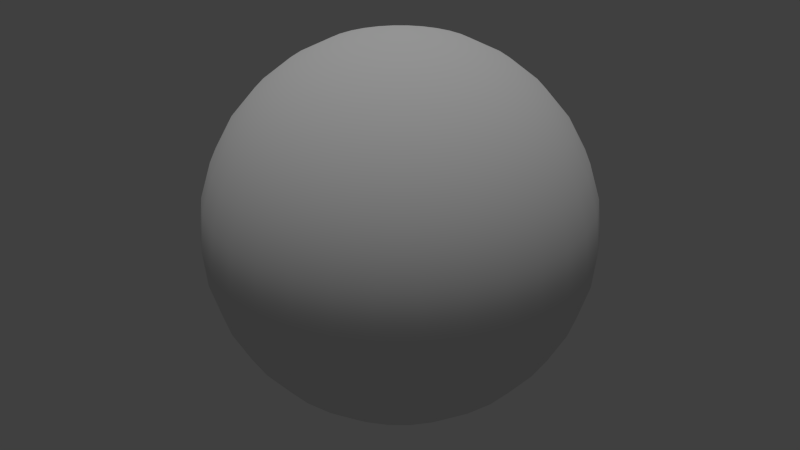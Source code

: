 # Source: UVSphere.blend  (saved by Blender 2.76.0; exported with 4.5.12 LTS)
import bpy
from mathutils import Matrix  # noqa: F401  (used for matrix-valued properties, if any)

bpy.ops.wm.read_factory_settings(use_empty=True)
scene = bpy.context.scene
scene.name = 'Scene'

# ---- collections
col_collection_1 = bpy.data.collections.new('Collection 1'); scene.collection.children.link(col_collection_1)

# ---- materials (node trees are filled in below, after node groups)
mat_material = bpy.data.materials.new('Material')
mat_material.alpha_threshold = 0.0
mat_material.use_transparent_shadow = False
mat_material.roughness = 0.5
mat_material.line_color = (0.0, 0.0, 0.0, 1.0)

# ---- material node trees

# ---- world
world_world = bpy.data.worlds.new('World'); scene.world = world_world
world_world.color = (0.05088, 0.05088, 0.05088)
world_world.use_sun_shadow = False
world_world.sun_shadow_jitter_overblur = 0.0
world_world.cycles.sampling_method = 'MANUAL'
world_world.cycles.sample_map_resolution = 256

# ---- lights
light_sun = bpy.data.lights.new('Sun', 'SUN')
light_sun.transmission_factor = 0.0
light_sun.angle = 0.1993
light_sun.energy = 1.0
light_sun.shadow_buffer_clip_start = 0.5
light_sun.shadow_soft_size = 0.1
light_sun.shadow_cascade_max_distance = 1000.0
light_sun.cycles.use_multiple_importance_sampling = False

# ---- meshes
me_sphere = bpy.data.meshes.new('Sphere')
me_sphere.from_pydata([(-0.1951, 0.0, 0.9808), (-0.3827, 0.0, 0.9239), (-0.5556, 0.0, 0.8315), (-0.7071, 0.0, 0.7071), (-0.8315, 0.0, 0.5556), (-0.9239, 0.0, 0.3827), (-0.9808, 0.0, 0.1951), (-1.0, 0.0, 7.55e-08), (-0.9808, 0.0, -0.1951), (-0.9239, 0.0, -0.3827), (-0.8315, 0.0, -0.5556), (-0.7071, 0.0, -0.7071), (-0.5556, 0.0, -0.8315), (-0.3827, 0.0, -0.9239), (-0.1951, 0.0, -0.9808), (3.258e-07, 0.0, -1.0), (-0.1913, 0.03806, 0.9808), (-0.3753, 0.07466, 0.9239), (-0.5449, 0.1084, 0.8315), (-0.6935, 0.1379, 0.7071), (-0.8155, 0.1622, 0.5556), (-0.9061, 0.1802, 0.3827), (-0.9619, 0.1913, 0.1951), (-0.9808, 0.1951, 7.55e-08), (-0.9619, 0.1913, -0.1951), (-0.9061, 0.1802, -0.3827), (-0.8155, 0.1622, -0.5556), (-0.6935, 0.1379, -0.7071), (-0.5449, 0.1084, -0.8315), (-0.3753, 0.07466, -0.9239), (-0.1913, 0.03806, -0.9808), (-0.1802, 0.07466, 0.9808), (-0.3536, 0.1464, 0.9239), (-0.5133, 0.2126, 0.8315), (-0.6533, 0.2706, 0.7071), (-0.7682, 0.3182, 0.5556), (-0.8536, 0.3536, 0.3827), (-0.9061, 0.3753, 0.1951), (-0.9239, 0.3827, 7.55e-08), (-0.9061, 0.3753, -0.1951), (-0.8536, 0.3536, -0.3827), (-0.7682, 0.3182, -0.5556), (-0.6533, 0.2706, -0.7071), (-0.5133, 0.2126, -0.8315), (-0.3536, 0.1464, -0.9239), (-0.1802, 0.07466, -0.9808), (-0.1622, 0.1084, 0.9808), (-0.3182, 0.2126, 0.9239), (-0.4619, 0.3087, 0.8315), (-0.5879, 0.3928, 0.7071), (-0.6913, 0.4619, 0.5556), (-0.7682, 0.5133, 0.3827), (-0.8155, 0.5449, 0.1951), (-0.8315, 0.5556, 7.55e-08), (-0.8155, 0.5449, -0.1951), (-0.7682, 0.5133, -0.3827), (-0.6913, 0.4619, -0.5556), (-0.5879, 0.3928, -0.7071), (-0.4619, 0.3087, -0.8315), (-0.3182, 0.2126, -0.9239), (-0.1622, 0.1084, -0.9808), (-0.1379, 0.1379, 0.9808), (-0.2706, 0.2706, 0.9239), (-0.3928, 0.3928, 0.8315), (-0.5, 0.5, 0.7071), (-0.5879, 0.5879, 0.5556), (-0.6533, 0.6533, 0.3827), (-0.6935, 0.6935, 0.1951), (-0.7071, 0.7071, 7.55e-08), (-0.6935, 0.6935, -0.1951), (-0.6533, 0.6533, -0.3827), (-0.5879, 0.5879, -0.5556), (-0.5, 0.5, -0.7071), (-0.3928, 0.3928, -0.8315), (-0.2706, 0.2706, -0.9239), (-0.1379, 0.1379, -0.9808), (-0.1084, 0.1622, 0.9808), (-0.2126, 0.3182, 0.9239), (-0.3087, 0.4619, 0.8315), (-0.3928, 0.5879, 0.7071), (-0.4619, 0.6913, 0.5556), (-0.5133, 0.7682, 0.3827), (-0.5449, 0.8155, 0.1951), (-0.5556, 0.8315, 7.55e-08), (-0.5449, 0.8155, -0.1951), (-0.5133, 0.7682, -0.3827), (-0.4619, 0.6913, -0.5556), (-0.3928, 0.5879, -0.7071), (-0.3087, 0.4619, -0.8315), (-0.2126, 0.3182, -0.9239), (-0.1084, 0.1622, -0.9808), (-0.07466, 0.1802, 0.9808), (-0.1464, 0.3536, 0.9239), (-0.2126, 0.5133, 0.8315), (-0.2706, 0.6533, 0.7071), (-0.3182, 0.7682, 0.5556), (-0.3536, 0.8536, 0.3827), (-0.3753, 0.9061, 0.1951), (-0.3827, 0.9239, 7.55e-08), (-0.3753, 0.9061, -0.1951), (-0.3536, 0.8536, -0.3827), (-0.3182, 0.7682, -0.5556), (-0.2706, 0.6533, -0.7071), (-0.2126, 0.5133, -0.8315), (-0.1464, 0.3536, -0.9239), (-0.07466, 0.1802, -0.9808), (-0.03806, 0.1913, 0.9808), (-0.07466, 0.3753, 0.9239), (-0.1084, 0.5449, 0.8315), (-0.1379, 0.6935, 0.7071), (-0.1622, 0.8155, 0.5556), (-0.1802, 0.9061, 0.3827), (-0.1913, 0.9619, 0.1951), (-0.1951, 0.9808, 7.55e-08), (-0.1913, 0.9619, -0.1951), (-0.1802, 0.9061, -0.3827), (-0.1622, 0.8155, -0.5556), (-0.1379, 0.6935, -0.7071), (-0.1084, 0.5449, -0.8315), (-0.07466, 0.3753, -0.9239), (-0.03806, 0.1913, -0.9808), (3.266e-07, 0.1951, 0.9808), (3.192e-07, 0.3827, 0.9239), (3.117e-07, 0.5556, 0.8315), (3.192e-07, 0.7071, 0.7071), (3.341e-07, 0.8315, 0.5556), (2.745e-07, 0.9239, 0.3827), (3.937e-07, 0.9808, 0.1951), (3.788e-07, 1.0, 7.55e-08), (3.937e-07, 0.9808, -0.1951), (2.298e-07, 0.9239, -0.3827), (3.341e-07, 0.8315, -0.5556), (3.192e-07, 0.7071, -0.7071), (3.415e-07, 0.5556, -0.8315), (3.043e-07, 0.3827, -0.9239), (3.08e-07, 0.1951, -0.9808), (0.03806, 0.1913, 0.9808), (0.07466, 0.3753, 0.9239), (0.1084, 0.5449, 0.8315), (0.138, 0.6935, 0.7071), (0.1622, 0.8155, 0.5556), (0.1802, 0.9061, 0.3827), (0.1913, 0.9619, 0.1951), (0.1951, 0.9808, 7.55e-08), (0.1913, 0.9619, -0.1951), (0.1802, 0.9061, -0.3827), (0.1622, 0.8155, -0.5556), (0.138, 0.6935, -0.7071), (0.1084, 0.5449, -0.8315), (0.07466, 0.3753, -0.9239), (0.03806, 0.1913, -0.9808), (0.07466, 0.1802, 0.9808), (0.1464, 0.3536, 0.9239), (0.2126, 0.5133, 0.8315), (0.2706, 0.6533, 0.7071), (0.3182, 0.7682, 0.5556), (0.3536, 0.8536, 0.3827), (0.3753, 0.9061, 0.1951), (0.3827, 0.9239, 7.55e-08), (0.3753, 0.9061, -0.1951), (0.3536, 0.8536, -0.3827), (0.3182, 0.7682, -0.5556), (0.2706, 0.6533, -0.7071), (0.2126, 0.5133, -0.8315), (0.1464, 0.3536, -0.9239), (0.07466, 0.1802, -0.9808), (0.1084, 0.1622, 0.9808), (0.2126, 0.3182, 0.9239), (0.3087, 0.4619, 0.8315), (0.3928, 0.5879, 0.7071), (0.4619, 0.6913, 0.5556), (0.5133, 0.7682, 0.3827), (0.5449, 0.8155, 0.1951), (0.5556, 0.8315, 7.55e-08), (0.5449, 0.8155, -0.1951), (0.5133, 0.7682, -0.3827), (0.4619, 0.6913, -0.5556), (0.3928, 0.5879, -0.7071), (0.3087, 0.4619, -0.8315), (0.2126, 0.3182, -0.9239), (0.1084, 0.1622, -0.9808), (0.138, 0.1379, 0.9808), (0.2706, 0.2706, 0.9239), (0.3928, 0.3928, 0.8315), (0.5, 0.5, 0.7071), (0.5879, 0.5879, 0.5556), (0.6533, 0.6533, 0.3827), (0.6935, 0.6935, 0.1951), (0.7071, 0.7071, 7.55e-08), (0.6935, 0.6935, -0.1951), (0.6533, 0.6533, -0.3827), (0.5879, 0.5879, -0.5556), (0.5, 0.5, -0.7071), (0.3928, 0.3928, -0.8315), (0.2706, 0.2706, -0.9239), (0.138, 0.1379, -0.9808), (0.1622, 0.1084, 0.9808), (0.3182, 0.2126, 0.9239), (0.4619, 0.3087, 0.8315), (0.5879, 0.3928, 0.7071), (0.6913, 0.4619, 0.5556), (0.7682, 0.5133, 0.3827), (0.8155, 0.5449, 0.1951), (0.8315, 0.5556, 7.55e-08), (0.8155, 0.5449, -0.1951), (0.7682, 0.5133, -0.3827), (0.6913, 0.4619, -0.5556), (0.5879, 0.3928, -0.7071), (0.4619, 0.3087, -0.8315), (0.3182, 0.2126, -0.9239), (0.1622, 0.1084, -0.9808), (0.1802, 0.07466, 0.9808), (0.3536, 0.1464, 0.9239), (0.5133, 0.2126, 0.8315), (0.6533, 0.2706, 0.7071), (0.7682, 0.3182, 0.5556), (0.8536, 0.3536, 0.3827), (0.9061, 0.3753, 0.1951), (0.9239, 0.3827, 7.55e-08), (0.9061, 0.3753, -0.1951), (0.8536, 0.3536, -0.3827), (0.7682, 0.3182, -0.5556), (0.6533, 0.2706, -0.7071), (0.5133, 0.2126, -0.8315), (0.3536, 0.1464, -0.9239), (0.1802, 0.07466, -0.9808), (0.1913, 0.03806, 0.9808), (0.3753, 0.07466, 0.9239), (0.5449, 0.1084, 0.8315), (0.6935, 0.1379, 0.7071), (0.8155, 0.1622, 0.5556), (0.9061, 0.1802, 0.3827), (0.9619, 0.1913, 0.1951), (0.9808, 0.1951, 7.55e-08), (0.9619, 0.1913, -0.1951), (0.9061, 0.1802, -0.3827), (0.8155, 0.1622, -0.5556), (0.6935, 0.1379, -0.7071), (0.5449, 0.1084, -0.8315), (0.3753, 0.07466, -0.9239), (0.1913, 0.03806, -0.9808), (0.1951, -7.212e-09, 0.9808), (0.3827, 4.122e-08, 0.9239), (0.5556, 2.632e-08, 0.8315), (0.7071, -2.584e-08, 0.7071), (0.8315, -8.544e-08, 0.5556), (0.9239, 6.357e-08, 0.3827), (0.9808, -8.544e-08, 0.1951), (1.0, -1.003e-07, 7.55e-08), (0.9808, -8.544e-08, -0.1951), (0.9239, 6.357e-08, -0.3827), (0.8315, -8.544e-08, -0.5556), (0.7071, -2.584e-08, -0.7071), (0.5556, -1.094e-08, -0.8315), (0.3827, 3.964e-09, -0.9239), (0.1951, 3.964e-09, -0.9808), (0.1913, -0.03806, 0.9808), (0.3753, -0.07466, 0.9239), (0.5449, -0.1084, 0.8315), (0.6935, -0.1379, 0.7071), (0.8155, -0.1622, 0.5556), (0.9061, -0.1802, 0.3827), (0.9619, -0.1913, 0.1951), (0.9808, -0.1951, 7.55e-08), (0.9619, -0.1913, -0.1951), (0.9061, -0.1802, -0.3827), (0.8155, -0.1622, -0.5556), (0.6935, -0.1379, -0.7071), (0.5449, -0.1084, -0.8315), (0.3753, -0.07466, -0.9239), (0.1913, -0.03806, -0.9808), (0.1802, -0.07466, 0.9808), (0.3536, -0.1464, 0.9239), (0.5133, -0.2126, 0.8315), (0.6533, -0.2706, 0.7071), (0.7682, -0.3182, 0.5556), (0.8536, -0.3536, 0.3827), (0.9061, -0.3753, 0.1951), (0.9239, -0.3827, 7.55e-08), (0.9061, -0.3753, -0.1951), (0.8536, -0.3536, -0.3827), (0.7682, -0.3182, -0.5556), (0.6533, -0.2706, -0.7071), (0.5133, -0.2126, -0.8315), (0.3536, -0.1464, -0.9239), (0.1802, -0.07466, -0.9808), (0.1622, -0.1084, 0.9808), (0.3182, -0.2126, 0.9239), (0.4619, -0.3087, 0.8315), (0.5879, -0.3928, 0.7071), (0.6913, -0.4619, 0.5556), (0.7682, -0.5133, 0.3827), (0.8155, -0.5449, 0.1951), (0.8315, -0.5556, 7.55e-08), (0.8155, -0.5449, -0.1951), (0.7682, -0.5133, -0.3827), (0.6913, -0.4619, -0.5556), (0.5879, -0.3928, -0.7071), (0.4619, -0.3087, -0.8315), (0.3182, -0.2126, -0.9239), (0.1622, -0.1084, -0.9808), (0.138, -0.1379, 0.9808), (0.2706, -0.2706, 0.9239), (0.3928, -0.3928, 0.8315), (0.5, -0.5, 0.7071), (0.5879, -0.5879, 0.5556), (0.6533, -0.6533, 0.3827), (0.6935, -0.6935, 0.1951), (0.7071, -0.7071, 7.55e-08), (0.6935, -0.6935, -0.1951), (0.6533, -0.6533, -0.3827), (0.5879, -0.5879, -0.5556), (0.5, -0.5, -0.7071), (0.3928, -0.3928, -0.8315), (0.2706, -0.2706, -0.9239), (0.1379, -0.1379, -0.9808), (0.1084, -0.1622, 0.9808), (0.2126, -0.3182, 0.9239), (0.3087, -0.4619, 0.8315), (0.3928, -0.5879, 0.7071), (0.4619, -0.6913, 0.5556), (0.5133, -0.7682, 0.3827), (0.5449, -0.8155, 0.1951), (0.5556, -0.8315, 7.55e-08), (0.5449, -0.8155, -0.1951), (0.5133, -0.7682, -0.3827), (0.4619, -0.6913, -0.5556), (0.3928, -0.5879, -0.7071), (0.3087, -0.4619, -0.8315), (0.2126, -0.3182, -0.9239), (0.1084, -0.1622, -0.9808), (0.07466, -0.1802, 0.9808), (0.1464, -0.3536, 0.9239), (0.2126, -0.5133, 0.8315), (0.2706, -0.6533, 0.7071), (0.3182, -0.7682, 0.5556), (0.3536, -0.8536, 0.3827), (0.3753, -0.9061, 0.1951), (0.3827, -0.9239, 7.55e-08), (0.3753, -0.9061, -0.1951), (0.3536, -0.8536, -0.3827), (0.3182, -0.7682, -0.5556), (0.2706, -0.6533, -0.7071), (0.2126, -0.5133, -0.8315), (0.1464, -0.3536, -0.9239), (0.07466, -0.1802, -0.9808), (0.03806, -0.1913, 0.9808), (0.07466, -0.3753, 0.9239), (0.1084, -0.5449, 0.8315), (0.1379, -0.6935, 0.7071), (0.1622, -0.8155, 0.5556), (0.1802, -0.9061, 0.3827), (0.1913, -0.9619, 0.1951), (0.1951, -0.9808, 7.55e-08), (0.1913, -0.9619, -0.1951), (0.1802, -0.9061, -0.3827), (0.1622, -0.8155, -0.5556), (0.1379, -0.6935, -0.7071), (0.1084, -0.5449, -0.8315), (0.07466, -0.3753, -0.9239), (0.03806, -0.1913, -0.9808), (3.117e-07, -0.1951, 0.9808), (2.819e-07, -0.3827, 0.9239), (2.819e-07, -0.5556, 0.8315), (1.851e-07, -0.7071, 0.7071), (1.404e-07, -0.8315, 0.5556), (3.192e-07, -0.9239, 0.3827), (9.567e-08, -0.9808, 0.1951), (1.404e-07, -1.0, 7.55e-08), (9.567e-08, -0.9808, -0.1951), (3.192e-07, -0.9239, -0.3827), (1.404e-07, -0.8315, -0.5556), (1.851e-07, -0.7071, -0.7071), (2.596e-07, -0.5556, -0.8315), (2.521e-07, -0.3827, -0.9239), (3.155e-07, -0.1951, -0.9808), (-0.03806, -0.1913, 0.9808), (-0.07466, -0.3753, 0.9239), (-0.1084, -0.5449, 0.8315), (-0.1379, -0.6935, 0.7071), (-0.1622, -0.8155, 0.5556), (-0.1802, -0.9061, 0.3827), (-0.1913, -0.9619, 0.1951), (-0.1951, -0.9808, 7.55e-08), (-0.1913, -0.9619, -0.1951), (-0.1802, -0.9061, -0.3827), (-0.1622, -0.8155, -0.5556), (-0.1379, -0.6935, -0.7071), (-0.1084, -0.5449, -0.8315), (-0.07466, -0.3753, -0.9239), (-0.03806, -0.1913, -0.9808), (2.011e-07, -3.01e-07, 1.0), (-0.07466, -0.1802, 0.9808), (-0.1464, -0.3536, 0.9239), (-0.2126, -0.5133, 0.8315), (-0.2706, -0.6533, 0.7071), (-0.3182, -0.7682, 0.5556), (-0.3536, -0.8536, 0.3827), (-0.3753, -0.9061, 0.1951), (-0.3827, -0.9239, 7.55e-08), (-0.3753, -0.9061, -0.1951), (-0.3536, -0.8536, -0.3827), (-0.3182, -0.7682, -0.5556), (-0.2706, -0.6533, -0.7071), (-0.2126, -0.5133, -0.8315), (-0.1464, -0.3536, -0.9239), (-0.07466, -0.1802, -0.9808), (-0.1084, -0.1622, 0.9808), (-0.2126, -0.3182, 0.9239), (-0.3087, -0.4619, 0.8315), (-0.3928, -0.5879, 0.7071), (-0.4619, -0.6913, 0.5556), (-0.5133, -0.7682, 0.3827), (-0.5449, -0.8155, 0.1951), (-0.5556, -0.8315, 7.55e-08), (-0.5449, -0.8155, -0.1951), (-0.5133, -0.7682, -0.3827), (-0.4619, -0.6913, -0.5556), (-0.3928, -0.5879, -0.7071), (-0.3087, -0.4619, -0.8315), (-0.2126, -0.3182, -0.9239), (-0.1084, -0.1622, -0.9808), (-0.1379, -0.1379, 0.9808), (-0.2706, -0.2706, 0.9239), (-0.3928, -0.3928, 0.8315), (-0.5, -0.5, 0.7071), (-0.5879, -0.5879, 0.5556), (-0.6533, -0.6533, 0.3827), (-0.6935, -0.6935, 0.1951), (-0.7071, -0.7071, 7.55e-08), (-0.6935, -0.6935, -0.1951), (-0.6533, -0.6533, -0.3827), (-0.5879, -0.5879, -0.5556), (-0.5, -0.5, -0.7071), (-0.3928, -0.3928, -0.8315), (-0.2706, -0.2706, -0.9239), (-0.1379, -0.1379, -0.9808), (-0.1622, -0.1084, 0.9808), (-0.3182, -0.2126, 0.9239), (-0.4619, -0.3087, 0.8315), (-0.5879, -0.3928, 0.7071), (-0.6913, -0.4619, 0.5556), (-0.7682, -0.5133, 0.3827), (-0.8155, -0.5449, 0.1951), (-0.8315, -0.5556, 7.55e-08), (-0.8155, -0.5449, -0.1951), (-0.7682, -0.5133, -0.3827), (-0.6913, -0.4619, -0.5556), (-0.5879, -0.3928, -0.7071), (-0.4619, -0.3087, -0.8315), (-0.3182, -0.2126, -0.9239), (-0.1622, -0.1084, -0.9808), (-0.1802, -0.07466, 0.9808), (-0.3536, -0.1464, 0.9239), (-0.5133, -0.2126, 0.8315), (-0.6533, -0.2706, 0.7071), (-0.7682, -0.3182, 0.5556), (-0.8536, -0.3536, 0.3827), (-0.9061, -0.3753, 0.1951), (-0.9239, -0.3827, 7.55e-08), (-0.9061, -0.3753, -0.1951), (-0.8536, -0.3536, -0.3827), (-0.7682, -0.3182, -0.5556), (-0.6533, -0.2706, -0.7071), (-0.5133, -0.2126, -0.8315), (-0.3536, -0.1464, -0.9239), (-0.1802, -0.07466, -0.9808), (-0.1913, -0.03806, 0.9808), (-0.3753, -0.07466, 0.9239), (-0.5449, -0.1084, 0.8315), (-0.6935, -0.1379, 0.7071), (-0.8155, -0.1622, 0.5556), (-0.9061, -0.1802, 0.3827), (-0.9619, -0.1913, 0.1951), (-0.9808, -0.1951, 7.55e-08), (-0.9619, -0.1913, -0.1951), (-0.9061, -0.1802, -0.3827), (-0.8155, -0.1622, -0.5556), (-0.6935, -0.1379, -0.7071), (-0.5449, -0.1084, -0.8315), (-0.3753, -0.07466, -0.9239), (-0.1913, -0.03806, -0.9808)], [], [(10, 9, 25, 26), (8, 7, 23, 24), (6, 5, 21, 22), (4, 3, 19, 20), (2, 1, 17, 18), (13, 12, 28, 29), (11, 10, 26, 27), (9, 8, 24, 25), (7, 6, 22, 23), (5, 4, 20, 21), (3, 2, 18, 19), (14, 13, 29, 30), (1, 0, 16, 17), (12, 11, 27, 28), (21, 20, 35, 36), (19, 18, 33, 34), (30, 29, 44, 45), (17, 16, 31, 32), (28, 27, 42, 43), (26, 25, 40, 41), (24, 23, 38, 39), (22, 21, 36, 37), (20, 19, 34, 35), (18, 17, 32, 33), (29, 28, 43, 44), (27, 26, 41, 42), (25, 24, 39, 40), (23, 22, 37, 38), (36, 35, 50, 51), (34, 33, 48, 49), (45, 44, 59, 60), (32, 31, 46, 47), (43, 42, 57, 58), (41, 40, 55, 56), (39, 38, 53, 54), (37, 36, 51, 52), (35, 34, 49, 50), (33, 32, 47, 48), (44, 43, 58, 59), (42, 41, 56, 57), (40, 39, 54, 55), (38, 37, 52, 53), (51, 50, 65, 66), (49, 48, 63, 64), (60, 59, 74, 75), (47, 46, 61, 62), (58, 57, 72, 73), (56, 55, 70, 71), (54, 53, 68, 69), (52, 51, 66, 67), (50, 49, 64, 65), (48, 47, 62, 63), (59, 58, 73, 74), (57, 56, 71, 72), (55, 54, 69, 70), (53, 52, 67, 68), (66, 65, 80, 81), (64, 63, 78, 79), (75, 74, 89, 90), (62, 61, 76, 77), (73, 72, 87, 88), (71, 70, 85, 86), (69, 68, 83, 84), (67, 66, 81, 82), (65, 64, 79, 80), (63, 62, 77, 78), (74, 73, 88, 89), (72, 71, 86, 87), (70, 69, 84, 85), (68, 67, 82, 83), (81, 80, 95, 96), (79, 78, 93, 94), (90, 89, 104, 105), (77, 76, 91, 92), (88, 87, 102, 103), (86, 85, 100, 101), (84, 83, 98, 99), (82, 81, 96, 97), (80, 79, 94, 95), (78, 77, 92, 93), (89, 88, 103, 104), (87, 86, 101, 102), (85, 84, 99, 100), (83, 82, 97, 98), (96, 95, 110, 111), (94, 93, 108, 109), (105, 104, 119, 120), (92, 91, 106, 107), (103, 102, 117, 118), (101, 100, 115, 116), (99, 98, 113, 114), (97, 96, 111, 112), (95, 94, 109, 110), (93, 92, 107, 108), (104, 103, 118, 119), (102, 101, 116, 117), (100, 99, 114, 115), (98, 97, 112, 113), (111, 110, 125, 126), (109, 108, 123, 124), (120, 119, 134, 135), (107, 106, 121, 122), (118, 117, 132, 133), (116, 115, 130, 131), (114, 113, 128, 129), (112, 111, 126, 127), (110, 109, 124, 125), (108, 107, 122, 123), (119, 118, 133, 134), (117, 116, 131, 132), (115, 114, 129, 130), (113, 112, 127, 128), (126, 125, 140, 141), (124, 123, 138, 139), (135, 134, 149, 150), (122, 121, 136, 137), (133, 132, 147, 148), (131, 130, 145, 146), (129, 128, 143, 144), (127, 126, 141, 142), (125, 124, 139, 140), (123, 122, 137, 138), (134, 133, 148, 149), (132, 131, 146, 147), (130, 129, 144, 145), (128, 127, 142, 143), (141, 140, 155, 156), (139, 138, 153, 154), (150, 149, 164, 165), (137, 136, 151, 152), (148, 147, 162, 163), (146, 145, 160, 161), (144, 143, 158, 159), (142, 141, 156, 157), (140, 139, 154, 155), (138, 137, 152, 153), (149, 148, 163, 164), (147, 146, 161, 162), (145, 144, 159, 160), (143, 142, 157, 158), (156, 155, 170, 171), (154, 153, 168, 169), (165, 164, 179, 180), (152, 151, 166, 167), (163, 162, 177, 178), (161, 160, 175, 176), (159, 158, 173, 174), (157, 156, 171, 172), (155, 154, 169, 170), (153, 152, 167, 168), (164, 163, 178, 179), (162, 161, 176, 177), (160, 159, 174, 175), (158, 157, 172, 173), (171, 170, 185, 186), (169, 168, 183, 184), (180, 179, 194, 195), (167, 166, 181, 182), (178, 177, 192, 193), (176, 175, 190, 191), (174, 173, 188, 189), (172, 171, 186, 187), (170, 169, 184, 185), (168, 167, 182, 183), (179, 178, 193, 194), (177, 176, 191, 192), (175, 174, 189, 190), (173, 172, 187, 188), (186, 185, 200, 201), (184, 183, 198, 199), (195, 194, 209, 210), (182, 181, 196, 197), (193, 192, 207, 208), (191, 190, 205, 206), (189, 188, 203, 204), (187, 186, 201, 202), (185, 184, 199, 200), (183, 182, 197, 198), (194, 193, 208, 209), (192, 191, 206, 207), (190, 189, 204, 205), (188, 187, 202, 203), (201, 200, 215, 216), (199, 198, 213, 214), (210, 209, 224, 225), (197, 196, 211, 212), (208, 207, 222, 223), (206, 205, 220, 221), (204, 203, 218, 219), (202, 201, 216, 217), (200, 199, 214, 215), (198, 197, 212, 213), (209, 208, 223, 224), (207, 206, 221, 222), (205, 204, 219, 220), (203, 202, 217, 218), (216, 215, 230, 231), (214, 213, 228, 229), (225, 224, 239, 240), (212, 211, 226, 227), (223, 222, 237, 238), (221, 220, 235, 236), (219, 218, 233, 234), (217, 216, 231, 232), (215, 214, 229, 230), (213, 212, 227, 228), (224, 223, 238, 239), (222, 221, 236, 237), (220, 219, 234, 235), (218, 217, 232, 233), (231, 230, 245, 246), (229, 228, 243, 244), (240, 239, 254, 255), (227, 226, 241, 242), (238, 237, 252, 253), (236, 235, 250, 251), (234, 233, 248, 249), (232, 231, 246, 247), (230, 229, 244, 245), (228, 227, 242, 243), (239, 238, 253, 254), (237, 236, 251, 252), (235, 234, 249, 250), (233, 232, 247, 248), (246, 245, 260, 261), (244, 243, 258, 259), (255, 254, 269, 270), (242, 241, 256, 257), (253, 252, 267, 268), (251, 250, 265, 266), (249, 248, 263, 264), (247, 246, 261, 262), (245, 244, 259, 260), (243, 242, 257, 258), (254, 253, 268, 269), (252, 251, 266, 267), (250, 249, 264, 265), (248, 247, 262, 263), (261, 260, 275, 276), (259, 258, 273, 274), (270, 269, 284, 285), (257, 256, 271, 272), (268, 267, 282, 283), (266, 265, 280, 281), (264, 263, 278, 279), (262, 261, 276, 277), (260, 259, 274, 275), (258, 257, 272, 273), (269, 268, 283, 284), (267, 266, 281, 282), (265, 264, 279, 280), (263, 262, 277, 278), (276, 275, 290, 291), (274, 273, 288, 289), (285, 284, 299, 300), (272, 271, 286, 287), (283, 282, 297, 298), (281, 280, 295, 296), (279, 278, 293, 294), (277, 276, 291, 292), (275, 274, 289, 290), (273, 272, 287, 288), (284, 283, 298, 299), (282, 281, 296, 297), (280, 279, 294, 295), (278, 277, 292, 293), (291, 290, 305, 306), (289, 288, 303, 304), (300, 299, 314, 315), (287, 286, 301, 302), (298, 297, 312, 313), (296, 295, 310, 311), (294, 293, 308, 309), (292, 291, 306, 307), (290, 289, 304, 305), (288, 287, 302, 303), (299, 298, 313, 314), (297, 296, 311, 312), (295, 294, 309, 310), (293, 292, 307, 308), (306, 305, 320, 321), (304, 303, 318, 319), (315, 314, 329, 330), (302, 301, 316, 317), (313, 312, 327, 328), (311, 310, 325, 326), (309, 308, 323, 324), (307, 306, 321, 322), (305, 304, 319, 320), (303, 302, 317, 318), (314, 313, 328, 329), (312, 311, 326, 327), (310, 309, 324, 325), (308, 307, 322, 323), (321, 320, 335, 336), (319, 318, 333, 334), (330, 329, 344, 345), (317, 316, 331, 332), (328, 327, 342, 343), (326, 325, 340, 341), (324, 323, 338, 339), (322, 321, 336, 337), (320, 319, 334, 335), (318, 317, 332, 333), (329, 328, 343, 344), (327, 326, 341, 342), (325, 324, 339, 340), (323, 322, 337, 338), (336, 335, 350, 351), (334, 333, 348, 349), (345, 344, 359, 360), (332, 331, 346, 347), (343, 342, 357, 358), (341, 340, 355, 356), (339, 338, 353, 354), (337, 336, 351, 352), (335, 334, 349, 350), (333, 332, 347, 348), (344, 343, 358, 359), (342, 341, 356, 357), (340, 339, 354, 355), (338, 337, 352, 353), (351, 350, 365, 366), (349, 348, 363, 364), (360, 359, 374, 375), (347, 346, 361, 362), (358, 357, 372, 373), (356, 355, 370, 371), (354, 353, 368, 369), (352, 351, 366, 367), (350, 349, 364, 365), (348, 347, 362, 363), (359, 358, 373, 374), (357, 356, 371, 372), (355, 354, 369, 370), (353, 352, 367, 368), (366, 365, 380, 381), (364, 363, 378, 379), (375, 374, 389, 390), (362, 361, 376, 377), (373, 372, 387, 388), (371, 370, 385, 386), (369, 368, 383, 384), (367, 366, 381, 382), (365, 364, 379, 380), (363, 362, 377, 378), (374, 373, 388, 389), (372, 371, 386, 387), (370, 369, 384, 385), (368, 367, 382, 383), (381, 380, 396, 397), (379, 378, 394, 395), (390, 389, 405, 406), (377, 376, 392, 393), (388, 387, 403, 404), (386, 385, 401, 402), (384, 383, 399, 400), (382, 381, 397, 398), (380, 379, 395, 396), (378, 377, 393, 394), (389, 388, 404, 405), (387, 386, 402, 403), (385, 384, 400, 401), (383, 382, 398, 399), (397, 396, 411, 412), (395, 394, 409, 410), (406, 405, 420, 421), (393, 392, 407, 408), (404, 403, 418, 419), (402, 401, 416, 417), (400, 399, 414, 415), (398, 397, 412, 413), (396, 395, 410, 411), (394, 393, 408, 409), (405, 404, 419, 420), (403, 402, 417, 418), (401, 400, 415, 416), (399, 398, 413, 414), (412, 411, 426, 427), (410, 409, 424, 425), (421, 420, 435, 436), (408, 407, 422, 423), (419, 418, 433, 434), (417, 416, 431, 432), (415, 414, 429, 430), (413, 412, 427, 428), (411, 410, 425, 426), (409, 408, 423, 424), (420, 419, 434, 435), (418, 417, 432, 433), (416, 415, 430, 431), (414, 413, 428, 429), (427, 426, 441, 442), (425, 424, 439, 440), (436, 435, 450, 451), (423, 422, 437, 438), (434, 433, 448, 449), (432, 431, 446, 447), (430, 429, 444, 445), (428, 427, 442, 443), (426, 425, 440, 441), (424, 423, 438, 439), (435, 434, 449, 450), (433, 432, 447, 448), (431, 430, 445, 446), (429, 428, 443, 444), (442, 441, 456, 457), (440, 439, 454, 455), (451, 450, 465, 466), (438, 437, 452, 453), (449, 448, 463, 464), (447, 446, 461, 462), (445, 444, 459, 460), (443, 442, 457, 458), (441, 440, 455, 456), (439, 438, 453, 454), (450, 449, 464, 465), (448, 447, 462, 463), (446, 445, 460, 461), (444, 443, 458, 459), (457, 456, 471, 472), (455, 454, 469, 470), (466, 465, 480, 481), (453, 452, 467, 468), (464, 463, 478, 479), (462, 461, 476, 477), (460, 459, 474, 475), (458, 457, 472, 473), (456, 455, 470, 471), (454, 453, 468, 469), (465, 464, 479, 480), (463, 462, 477, 478), (461, 460, 475, 476), (459, 458, 473, 474), (15, 14, 30), (0, 391, 16), (15, 30, 45), (16, 391, 31), (15, 45, 60), (31, 391, 46), (15, 60, 75), (46, 391, 61), (15, 75, 90), (61, 391, 76), (15, 90, 105), (76, 391, 91), (15, 105, 120), (91, 391, 106), (15, 120, 135), (106, 391, 121), (15, 135, 150), (121, 391, 136), (15, 150, 165), (136, 391, 151), (15, 165, 180), (151, 391, 166), (15, 180, 195), (166, 391, 181), (15, 195, 210), (181, 391, 196), (15, 210, 225), (196, 391, 211), (15, 225, 240), (211, 391, 226), (15, 240, 255), (226, 391, 241), (15, 255, 270), (241, 391, 256), (15, 270, 285), (256, 391, 271), (15, 285, 300), (271, 391, 286), (15, 300, 315), (286, 391, 301), (15, 315, 330), (301, 391, 316), (15, 330, 345), (316, 391, 331), (15, 345, 360), (331, 391, 346), (15, 360, 375), (346, 391, 361), (15, 375, 390), (361, 391, 376), (15, 390, 406), (376, 391, 392), (15, 406, 421), (392, 391, 407), (15, 421, 436), (407, 391, 422), (15, 436, 451), (422, 391, 437), (15, 451, 466), (437, 391, 452), (15, 466, 481), (452, 391, 467), (472, 471, 4, 5), (470, 469, 2, 3), (481, 480, 13, 14), (468, 467, 0, 1), (479, 478, 11, 12), (477, 476, 9, 10), (475, 474, 7, 8), (473, 472, 5, 6), (471, 470, 3, 4), (15, 481, 14), (469, 468, 1, 2), (480, 479, 12, 13), (467, 391, 0), (478, 477, 10, 11), (476, 475, 8, 9), (474, 473, 6, 7)])
me_sphere.polygons.foreach_set('use_smooth', [True] * 512)
_uv = me_sphere.uv_layers.new(name='UVMap')
_uv.uv.foreach_set('vector', [0.08427, 0.2222, 0.03806, 0.3087, 0.1371, 0.3087, 0.1734, 0.2222, 0.009607, 0.4025, 0.0, 0.5, 0.1072, 0.5, 0.1147, 0.4025, 0.009607, 0.5975, 0.03806, 0.6913, 0.1371, 0.6913, 0.1147, 0.5975, 0.08427, 0.7778, 0.1464, 0.8536, 0.2222, 0.8536, 0.1734, 0.7778, 0.2222, 0.9157, 0.3087, 0.9619, 0.3497, 0.9619, 0.2817, 0.9157, 0.3087, 0.03806, 0.2222, 0.08427, 0.2817, 0.08427, 0.3497, 0.03806, 0.1464, 0.1464, 0.08427, 0.2222, 0.1734, 0.2222, 0.2222, 0.1464, 0.03806, 0.3087, 0.009607, 0.4025, 0.1147, 0.4025, 0.1371, 0.3087, 0.0, 0.5, 0.009607, 0.5975, 0.1147, 0.5975, 0.1072, 0.5, 0.03806, 0.6913, 0.08427, 0.7778, 0.1734, 0.7778, 0.1371, 0.6913, 0.1464, 0.8536, 0.2222, 0.9157, 0.2817, 0.9157, 0.2222, 0.8536, 0.4025, 0.009607, 0.3087, 0.03806, 0.3497, 0.03806, 0.4234, 0.009607, 0.3087, 0.9619, 0.4025, 0.9904, 0.4234, 0.9904, 0.3497, 0.9619, 0.2222, 0.08427, 0.1464, 0.1464, 0.2222, 0.1464, 0.2817, 0.08427, 0.1371, 0.6913, 0.1734, 0.7778, 0.275, 0.7778, 0.25, 0.6913, 0.2222, 0.8536, 0.2817, 0.9157, 0.3497, 0.9157, 0.3087, 0.8536, 0.4234, 0.009607, 0.3497, 0.03806, 0.3964, 0.03806, 0.4472, 0.009607, 0.3497, 0.9619, 0.4234, 0.9904, 0.4472, 0.9904, 0.3964, 0.9619, 0.2817, 0.08427, 0.2222, 0.1464, 0.3087, 0.1464, 0.3497, 0.08427, 0.1734, 0.2222, 0.1371, 0.3087, 0.25, 0.3087, 0.275, 0.2222, 0.1147, 0.4025, 0.1072, 0.5, 0.2294, 0.5, 0.2346, 0.4025, 0.1147, 0.5975, 0.1371, 0.6913, 0.25, 0.6913, 0.2346, 0.5975, 0.1734, 0.7778, 0.2222, 0.8536, 0.3087, 0.8536, 0.275, 0.7778, 0.2817, 0.9157, 0.3497, 0.9619, 0.3964, 0.9619, 0.3497, 0.9157, 0.3497, 0.03806, 0.2817, 0.08427, 0.3497, 0.08427, 0.3964, 0.03806, 0.2222, 0.1464, 0.1734, 0.2222, 0.275, 0.2222, 0.3087, 0.1464, 0.1371, 0.3087, 0.1147, 0.4025, 0.2346, 0.4025, 0.25, 0.3087, 0.1072, 0.5, 0.1147, 0.5975, 0.2346, 0.5975, 0.2294, 0.5, 0.25, 0.6913, 0.275, 0.7778, 0.3853, 0.7778, 0.3726, 0.6913, 0.3087, 0.8536, 0.3497, 0.9157, 0.4234, 0.9157, 0.4025, 0.8536, 0.4472, 0.009607, 0.3964, 0.03806, 0.4472, 0.03806, 0.4731, 0.009607, 0.3964, 0.9619, 0.4472, 0.9904, 0.4731, 0.9904, 0.4472, 0.9619, 0.3497, 0.08427, 0.3087, 0.1464, 0.4025, 0.1464, 0.4234, 0.08427, 0.275, 0.2222, 0.25, 0.3087, 0.3726, 0.3087, 0.3853, 0.2222, 0.2346, 0.4025, 0.2294, 0.5, 0.3621, 0.5, 0.3647, 0.4025, 0.2346, 0.5975, 0.25, 0.6913, 0.3726, 0.6913, 0.3647, 0.5975, 0.275, 0.7778, 0.3087, 0.8536, 0.4025, 0.8536, 0.3853, 0.7778, 0.3497, 0.9157, 0.3964, 0.9619, 0.4472, 0.9619, 0.4234, 0.9157, 0.3964, 0.03806, 0.3497, 0.08427, 0.4234, 0.08427, 0.4472, 0.03806, 0.3087, 0.1464, 0.275, 0.2222, 0.3853, 0.2222, 0.4025, 0.1464, 0.25, 0.3087, 0.2346, 0.4025, 0.3647, 0.4025, 0.3726, 0.3087, 0.2294, 0.5, 0.2346, 0.5975, 0.3647, 0.5975, 0.3621, 0.5, 0.3726, 0.6913, 0.3853, 0.7778, 0.5, 0.7778, 0.5, 0.6913, 0.4025, 0.8536, 0.4234, 0.9157, 0.5, 0.9157, 0.5, 0.8536, 0.4731, 0.009607, 0.4472, 0.03806, 0.5, 0.03806, 0.5, 0.009607, 0.4472, 0.9619, 0.4731, 0.9904, 0.5, 0.9904, 0.5, 0.9619, 0.4234, 0.08427, 0.4025, 0.1464, 0.5, 0.1464, 0.5, 0.08427, 0.3853, 0.2222, 0.3726, 0.3087, 0.5, 0.3087, 0.5, 0.2222, 0.3647, 0.4025, 0.3621, 0.5, 0.5, 0.5, 0.5, 0.4025, 0.3647, 0.5975, 0.3726, 0.6913, 0.5, 0.6913, 0.5, 0.5975, 0.3853, 0.7778, 0.4025, 0.8536, 0.5, 0.8536, 0.5, 0.7778, 0.4234, 0.9157, 0.4472, 0.9619, 0.5, 0.9619, 0.5, 0.9157, 0.4472, 0.03806, 0.4234, 0.08427, 0.5, 0.08427, 0.5, 0.03806, 0.4025, 0.1464, 0.3853, 0.2222, 0.5, 0.2222, 0.5, 0.1464, 0.3726, 0.3087, 0.3647, 0.4025, 0.5, 0.4025, 0.5, 0.3087, 0.3621, 0.5, 0.3647, 0.5975, 0.5, 0.5975, 0.5, 0.5, 0.5, 0.6913, 0.5, 0.7778, 0.6147, 0.7778, 0.6274, 0.6913, 0.5, 0.8536, 0.5, 0.9157, 0.5766, 0.9157, 0.5975, 0.8536, 0.5, 0.009607, 0.5, 0.03806, 0.5528, 0.03806, 0.5269, 0.009607, 0.5, 0.9619, 0.5, 0.9904, 0.5269, 0.9904, 0.5528, 0.9619, 0.5, 0.08427, 0.5, 0.1464, 0.5975, 0.1464, 0.5766, 0.08427, 0.5, 0.2222, 0.5, 0.3087, 0.6274, 0.3087, 0.6147, 0.2222, 0.5, 0.4025, 0.5, 0.5, 0.6379, 0.5, 0.6353, 0.4025, 0.5, 0.5975, 0.5, 0.6913, 0.6274, 0.6913, 0.6353, 0.5975, 0.5, 0.7778, 0.5, 0.8536, 0.5975, 0.8536, 0.6147, 0.7778, 0.5, 0.9157, 0.5, 0.9619, 0.5528, 0.9619, 0.5766, 0.9157, 0.5, 0.03806, 0.5, 0.08427, 0.5766, 0.08427, 0.5528, 0.03806, 0.5, 0.1464, 0.5, 0.2222, 0.6147, 0.2222, 0.5975, 0.1464, 0.5, 0.3087, 0.5, 0.4025, 0.6353, 0.4025, 0.6274, 0.3087, 0.5, 0.5, 0.5, 0.5975, 0.6353, 0.5975, 0.6379, 0.5, 0.6274, 0.6913, 0.6147, 0.7778, 0.725, 0.7778, 0.75, 0.6913, 0.5975, 0.8536, 0.5766, 0.9157, 0.6503, 0.9157, 0.6913, 0.8536, 0.5269, 0.009607, 0.5528, 0.03806, 0.6036, 0.03806, 0.5528, 0.009607, 0.5528, 0.9619, 0.5269, 0.9904, 0.5528, 0.9904, 0.6036, 0.9619, 0.5766, 0.08427, 0.5975, 0.1464, 0.6913, 0.1464, 0.6503, 0.08427, 0.6147, 0.2222, 0.6274, 0.3087, 0.75, 0.3087, 0.725, 0.2222, 0.6353, 0.4025, 0.6379, 0.5, 0.7706, 0.5, 0.7654, 0.4025, 0.6353, 0.5975, 0.6274, 0.6913, 0.75, 0.6913, 0.7654, 0.5975, 0.6147, 0.7778, 0.5975, 0.8536, 0.6913, 0.8536, 0.725, 0.7778, 0.5766, 0.9157, 0.5528, 0.9619, 0.6036, 0.9619, 0.6503, 0.9157, 0.5528, 0.03806, 0.5766, 0.08427, 0.6503, 0.08427, 0.6036, 0.03806, 0.5975, 0.1464, 0.6147, 0.2222, 0.725, 0.2222, 0.6913, 0.1464, 0.6274, 0.3087, 0.6353, 0.4025, 0.7654, 0.4025, 0.75, 0.3087, 0.6379, 0.5, 0.6353, 0.5975, 0.7654, 0.5975, 0.7706, 0.5, 0.75, 0.6913, 0.725, 0.7778, 0.8266, 0.7778, 0.8629, 0.6913, 0.6913, 0.8536, 0.6503, 0.9157, 0.7183, 0.9157, 0.7778, 0.8536, 0.5528, 0.009607, 0.6036, 0.03806, 0.6503, 0.03806, 0.5766, 0.009607, 0.6036, 0.9619, 0.5528, 0.9904, 0.5766, 0.9904, 0.6503, 0.9619, 0.6503, 0.08427, 0.6913, 0.1464, 0.7778, 0.1464, 0.7183, 0.08427, 0.725, 0.2222, 0.75, 0.3087, 0.8629, 0.3087, 0.8266, 0.2222, 0.7654, 0.4025, 0.7706, 0.5, 0.8928, 0.5, 0.8853, 0.4025, 0.7654, 0.5975, 0.75, 0.6913, 0.8629, 0.6913, 0.8853, 0.5975, 0.725, 0.7778, 0.6913, 0.8536, 0.7778, 0.8536, 0.8266, 0.7778, 0.6503, 0.9157, 0.6036, 0.9619, 0.6503, 0.9619, 0.7183, 0.9157, 0.6036, 0.03806, 0.6503, 0.08427, 0.7183, 0.08427, 0.6503, 0.03806, 0.6913, 0.1464, 0.725, 0.2222, 0.8266, 0.2222, 0.7778, 0.1464, 0.75, 0.3087, 0.7654, 0.4025, 0.8853, 0.4025, 0.8629, 0.3087, 0.7706, 0.5, 0.7654, 0.5975, 0.8853, 0.5975, 0.8928, 0.5, 0.8629, 0.6913, 0.8266, 0.7778, 0.9157, 0.7778, 0.9619, 0.6913, 0.7778, 0.8536, 0.7183, 0.9157, 0.7778, 0.9157, 0.8536, 0.8536, 0.5766, 0.009607, 0.6503, 0.03806, 0.6913, 0.03806, 0.5975, 0.009607, 0.6503, 0.9619, 0.5766, 0.9904, 0.5975, 0.9904, 0.6913, 0.9619, 0.7183, 0.08427, 0.7778, 0.1464, 0.8536, 0.1464, 0.7778, 0.08427, 0.8266, 0.2222, 0.8629, 0.3087, 0.9619, 0.3087, 0.9157, 0.2222, 0.8853, 0.4025, 0.8928, 0.5, 1.0, 0.5, 0.9904, 0.4025, 0.8853, 0.5975, 0.8629, 0.6913, 0.9619, 0.6913, 0.9904, 0.5975, 0.8266, 0.7778, 0.7778, 0.8536, 0.8536, 0.8536, 0.9157, 0.7778, 0.7183, 0.9157, 0.6503, 0.9619, 0.6913, 0.9619, 0.7778, 0.9157, 0.6503, 0.03806, 0.7183, 0.08427, 0.7778, 0.08427, 0.6913, 0.03806, 0.7778, 0.1464, 0.8266, 0.2222, 0.9157, 0.2222, 0.8536, 0.1464, 0.8629, 0.3087, 0.8853, 0.4025, 0.9904, 0.4025, 0.9619, 0.3087, 0.8928, 0.5, 0.8853, 0.5975, 0.9904, 0.5975, 1.0, 0.5, 0.9619, 0.6913, 0.9157, 0.7778, 0.8266, 0.7778, 0.8629, 0.6913, 0.8536, 0.8536, 0.7778, 0.9157, 0.7183, 0.9157, 0.7778, 0.8536, 0.5975, 0.009607, 0.6913, 0.03806, 0.6503, 0.03806, 0.5766, 0.009607, 0.6913, 0.9619, 0.5975, 0.9904, 0.5766, 0.9904, 0.6503, 0.9619, 0.7778, 0.08427, 0.8536, 0.1464, 0.7778, 0.1464, 0.7183, 0.08427, 0.9157, 0.2222, 0.9619, 0.3087, 0.8629, 0.3087, 0.8266, 0.2222, 0.9904, 0.4025, 1.0, 0.5, 0.8928, 0.5, 0.8853, 0.4025, 0.9904, 0.5975, 0.9619, 0.6913, 0.8629, 0.6913, 0.8853, 0.5975, 0.9157, 0.7778, 0.8536, 0.8536, 0.7778, 0.8536, 0.8266, 0.7778, 0.7778, 0.9157, 0.6913, 0.9619, 0.6503, 0.9619, 0.7183, 0.9157, 0.6913, 0.03806, 0.7778, 0.08427, 0.7183, 0.08427, 0.6503, 0.03806, 0.8536, 0.1464, 0.9157, 0.2222, 0.8266, 0.2222, 0.7778, 0.1464, 0.9619, 0.3087, 0.9904, 0.4025, 0.8853, 0.4025, 0.8629, 0.3087, 1.0, 0.5, 0.9904, 0.5975, 0.8853, 0.5975, 0.8928, 0.5, 0.8629, 0.6913, 0.8266, 0.7778, 0.725, 0.7778, 0.75, 0.6913, 0.7778, 0.8536, 0.7183, 0.9157, 0.6503, 0.9157, 0.6913, 0.8536, 0.5766, 0.009607, 0.6503, 0.03806, 0.6036, 0.03806, 0.5528, 0.009607, 0.6503, 0.9619, 0.5766, 0.9904, 0.5528, 0.9904, 0.6036, 0.9619, 0.7183, 0.08427, 0.7778, 0.1464, 0.6913, 0.1464, 0.6503, 0.08427, 0.8266, 0.2222, 0.8629, 0.3087, 0.75, 0.3087, 0.725, 0.2222, 0.8853, 0.4025, 0.8928, 0.5, 0.7706, 0.5, 0.7654, 0.4025, 0.8853, 0.5975, 0.8629, 0.6913, 0.75, 0.6913, 0.7654, 0.5975, 0.8266, 0.7778, 0.7778, 0.8536, 0.6913, 0.8536, 0.725, 0.7778, 0.7183, 0.9157, 0.6503, 0.9619, 0.6036, 0.9619, 0.6503, 0.9157, 0.6503, 0.03806, 0.7183, 0.08427, 0.6503, 0.08427, 0.6036, 0.03806, 0.7778, 0.1464, 0.8266, 0.2222, 0.725, 0.2222, 0.6913, 0.1464, 0.8629, 0.3087, 0.8853, 0.4025, 0.7654, 0.4025, 0.75, 0.3087, 0.8928, 0.5, 0.8853, 0.5975, 0.7654, 0.5975, 0.7706, 0.5, 0.75, 0.6913, 0.725, 0.7778, 0.6147, 0.7778, 0.6274, 0.6913, 0.6913, 0.8536, 0.6503, 0.9157, 0.5766, 0.9157, 0.5975, 0.8536, 0.5528, 0.009607, 0.6036, 0.03806, 0.5528, 0.03806, 0.5269, 0.009607, 0.6036, 0.9619, 0.5528, 0.9904, 0.5269, 0.9904, 0.5528, 0.9619, 0.6503, 0.08427, 0.6913, 0.1464, 0.5975, 0.1464, 0.5766, 0.08427, 0.725, 0.2222, 0.75, 0.3087, 0.6274, 0.3087, 0.6147, 0.2222, 0.7654, 0.4025, 0.7706, 0.5, 0.6379, 0.5, 0.6353, 0.4025, 0.7654, 0.5975, 0.75, 0.6913, 0.6274, 0.6913, 0.6353, 0.5975, 0.725, 0.7778, 0.6913, 0.8536, 0.5975, 0.8536, 0.6147, 0.7778, 0.6503, 0.9157, 0.6036, 0.9619, 0.5528, 0.9619, 0.5766, 0.9157, 0.6036, 0.03806, 0.6503, 0.08427, 0.5766, 0.08427, 0.5528, 0.03806, 0.6913, 0.1464, 0.725, 0.2222, 0.6147, 0.2222, 0.5975, 0.1464, 0.75, 0.3087, 0.7654, 0.4025, 0.6353, 0.4025, 0.6274, 0.3087, 0.7706, 0.5, 0.7654, 0.5975, 0.6353, 0.5975, 0.6379, 0.5, 0.6274, 0.6913, 0.6147, 0.7778, 0.5, 0.7778, 0.5, 0.6913, 0.5975, 0.8536, 0.5766, 0.9157, 0.5, 0.9157, 0.5, 0.8536, 0.5269, 0.009607, 0.5528, 0.03806, 0.5, 0.03806, 0.5, 0.009607, 0.5528, 0.9619, 0.5269, 0.9904, 0.5, 0.9904, 0.5, 0.9619, 0.5766, 0.08427, 0.5975, 0.1464, 0.5, 0.1464, 0.5, 0.08427, 0.6147, 0.2222, 0.6274, 0.3087, 0.5, 0.3087, 0.5, 0.2222, 0.6353, 0.4025, 0.6379, 0.5, 0.5, 0.5, 0.5, 0.4025, 0.6353, 0.5975, 0.6274, 0.6913, 0.5, 0.6913, 0.5, 0.5975, 0.6147, 0.7778, 0.5975, 0.8536, 0.5, 0.8536, 0.5, 0.7778, 0.5766, 0.9157, 0.5528, 0.9619, 0.5, 0.9619, 0.5, 0.9157, 0.5528, 0.03806, 0.5766, 0.08427, 0.5, 0.08427, 0.5, 0.03806, 0.5975, 0.1464, 0.6147, 0.2222, 0.5, 0.2222, 0.5, 0.1464, 0.6274, 0.3087, 0.6353, 0.4025, 0.5, 0.4025, 0.5, 0.3087, 0.6379, 0.5, 0.6353, 0.5975, 0.5, 0.5975, 0.5, 0.5, 0.5, 0.6913, 0.5, 0.7778, 0.3853, 0.7778, 0.3726, 0.6913, 0.5, 0.8536, 0.5, 0.9157, 0.4234, 0.9157, 0.4025, 0.8536, 0.5, 0.009607, 0.5, 0.03806, 0.4472, 0.03806, 0.4731, 0.009607, 0.5, 0.9619, 0.5, 0.9904, 0.4731, 0.9904, 0.4472, 0.9619, 0.5, 0.08427, 0.5, 0.1464, 0.4025, 0.1464, 0.4234, 0.08427, 0.5, 0.2222, 0.5, 0.3087, 0.3726, 0.3087, 0.3853, 0.2222, 0.5, 0.4025, 0.5, 0.5, 0.3621, 0.5, 0.3647, 0.4025, 0.5, 0.5975, 0.5, 0.6913, 0.3726, 0.6913, 0.3647, 0.5975, 0.5, 0.7778, 0.5, 0.8536, 0.4025, 0.8536, 0.3853, 0.7778, 0.5, 0.9157, 0.5, 0.9619, 0.4472, 0.9619, 0.4234, 0.9157, 0.5, 0.03806, 0.5, 0.08427, 0.4234, 0.08427, 0.4472, 0.03806, 0.5, 0.1464, 0.5, 0.2222, 0.3853, 0.2222, 0.4025, 0.1464, 0.5, 0.3087, 0.5, 0.4025, 0.3647, 0.4025, 0.3726, 0.3087, 0.5, 0.5, 0.5, 0.5975, 0.3647, 0.5975, 0.3621, 0.5, 0.3726, 0.6913, 0.3853, 0.7778, 0.275, 0.7778, 0.25, 0.6913, 0.4025, 0.8536, 0.4234, 0.9157, 0.3497, 0.9157, 0.3087, 0.8536, 0.4731, 0.009607, 0.4472, 0.03806, 0.3964, 0.03806, 0.4472, 0.009607, 0.4472, 0.9619, 0.4731, 0.9904, 0.4472, 0.9904, 0.3964, 0.9619, 0.4234, 0.08427, 0.4025, 0.1464, 0.3087, 0.1464, 0.3497, 0.08427, 0.3853, 0.2222, 0.3726, 0.3087, 0.25, 0.3087, 0.275, 0.2222, 0.3647, 0.4025, 0.3621, 0.5, 0.2294, 0.5, 0.2346, 0.4025, 0.3647, 0.5975, 0.3726, 0.6913, 0.25, 0.6913, 0.2346, 0.5975, 0.3853, 0.7778, 0.4025, 0.8536, 0.3087, 0.8536, 0.275, 0.7778, 0.4234, 0.9157, 0.4472, 0.9619, 0.3964, 0.9619, 0.3497, 0.9157, 0.4472, 0.03806, 0.4234, 0.08427, 0.3497, 0.08427, 0.3964, 0.03806, 0.4025, 0.1464, 0.3853, 0.2222, 0.275, 0.2222, 0.3087, 0.1464, 0.3726, 0.3087, 0.3647, 0.4025, 0.2346, 0.4025, 0.25, 0.3087, 0.3621, 0.5, 0.3647, 0.5975, 0.2346, 0.5975, 0.2294, 0.5, 0.25, 0.6913, 0.275, 0.7778, 0.1734, 0.7778, 0.1371, 0.6913, 0.3087, 0.8536, 0.3497, 0.9157, 0.2817, 0.9157, 0.2222, 0.8536, 0.4472, 0.009607, 0.3964, 0.03806, 0.3497, 0.03806, 0.4234, 0.009607, 0.3964, 0.9619, 0.4472, 0.9904, 0.4234, 0.9904, 0.3497, 0.9619, 0.3497, 0.08427, 0.3087, 0.1464, 0.2222, 0.1464, 0.2817, 0.08427, 0.275, 0.2222, 0.25, 0.3087, 0.1371, 0.3087, 0.1734, 0.2222, 0.2346, 0.4025, 0.2294, 0.5, 0.1072, 0.5, 0.1147, 0.4025, 0.2346, 0.5975, 0.25, 0.6913, 0.1371, 0.6913, 0.1147, 0.5975, 0.275, 0.7778, 0.3087, 0.8536, 0.2222, 0.8536, 0.1734, 0.7778, 0.3497, 0.9157, 0.3964, 0.9619, 0.3497, 0.9619, 0.2817, 0.9157, 0.3964, 0.03806, 0.3497, 0.08427, 0.2817, 0.08427, 0.3497, 0.03806, 0.3087, 0.1464, 0.275, 0.2222, 0.1734, 0.2222, 0.2222, 0.1464, 0.25, 0.3087, 0.2346, 0.4025, 0.1147, 0.4025, 0.1371, 0.3087, 0.2294, 0.5, 0.2346, 0.5975, 0.1147, 0.5975, 0.1072, 0.5, 0.1371, 0.6913, 0.1734, 0.7778, 0.08427, 0.7778, 0.03806, 0.6913, 0.2222, 0.8536, 0.2817, 0.9157, 0.2222, 0.9157, 0.1464, 0.8536, 0.4234, 0.009607, 0.3497, 0.03806, 0.3087, 0.03806, 0.4025, 0.009607, 0.3497, 0.9619, 0.4234, 0.9904, 0.4025, 0.9904, 0.3087, 0.9619, 0.2817, 0.08427, 0.2222, 0.1464, 0.1464, 0.1464, 0.2222, 0.08427, 0.1734, 0.2222, 0.1371, 0.3087, 0.03806, 0.3087, 0.08427, 0.2222, 0.1147, 0.4025, 0.1072, 0.5, 0.0, 0.5, 0.009608, 0.4025, 0.1147, 0.5975, 0.1371, 0.6913, 0.03806, 0.6913, 0.009608, 0.5975, 0.1734, 0.7778, 0.2222, 0.8536, 0.1464, 0.8536, 0.08427, 0.7778, 0.2817, 0.9157, 0.3497, 0.9619, 0.3087, 0.9619, 0.2222, 0.9157, 0.3497, 0.03806, 0.2817, 0.08427, 0.2222, 0.08427, 0.3087, 0.03806, 0.2222, 0.1464, 0.1734, 0.2222, 0.08427, 0.2222, 0.1464, 0.1464, 0.1371, 0.3087, 0.1147, 0.4025, 0.009608, 0.4025, 0.03806, 0.3087, 0.1072, 0.5, 0.1147, 0.5975, 0.009608, 0.5975, 0.0, 0.5, 0.9619, 0.6913, 0.9157, 0.7778, 0.8266, 0.7778, 0.8629, 0.6913, 0.8536, 0.8536, 0.7778, 0.9157, 0.7183, 0.9157, 0.7778, 0.8536, 0.5975, 0.009607, 0.6913, 0.03806, 0.6503, 0.03806, 0.5766, 0.009607, 0.6913, 0.9619, 0.5975, 0.9904, 0.5766, 0.9904, 0.6503, 0.9619, 0.7778, 0.08427, 0.8536, 0.1464, 0.7778, 0.1464, 0.7183, 0.08427, 0.9157, 0.2222, 0.9619, 0.3087, 0.8629, 0.3087, 0.8266, 0.2222, 0.9904, 0.4025, 1.0, 0.5, 0.8928, 0.5, 0.8853, 0.4025, 0.9904, 0.5975, 0.9619, 0.6913, 0.8629, 0.6913, 0.8853, 0.5975, 0.9157, 0.7778, 0.8536, 0.8536, 0.7778, 0.8536, 0.8266, 0.7778, 0.7778, 0.9157, 0.6913, 0.9619, 0.6503, 0.9619, 0.7183, 0.9157, 0.6913, 0.03806, 0.7778, 0.08427, 0.7183, 0.08427, 0.6503, 0.03806, 0.8536, 0.1464, 0.9157, 0.2222, 0.8266, 0.2222, 0.7778, 0.1464, 0.9619, 0.3087, 0.9904, 0.4025, 0.8853, 0.4025, 0.8629, 0.3087, 1.0, 0.5, 0.9904, 0.5975, 0.8853, 0.5975, 0.8928, 0.5, 0.8629, 0.6913, 0.8266, 0.7778, 0.725, 0.7778, 0.75, 0.6913, 0.7778, 0.8536, 0.7183, 0.9157, 0.6503, 0.9157, 0.6913, 0.8536, 0.5766, 0.009607, 0.6503, 0.03806, 0.6036, 0.03806, 0.5528, 0.009607, 0.6503, 0.9619, 0.5766, 0.9904, 0.5528, 0.9904, 0.6036, 0.9619, 0.7183, 0.08427, 0.7778, 0.1464, 0.6913, 0.1464, 0.6503, 0.08427, 0.8266, 0.2222, 0.8629, 0.3087, 0.75, 0.3087, 0.725, 0.2222, 0.8853, 0.4025, 0.8928, 0.5, 0.7706, 0.5, 0.7654, 0.4025, 0.8853, 0.5975, 0.8629, 0.6913, 0.75, 0.6913, 0.7654, 0.5975, 0.8266, 0.7778, 0.7778, 0.8536, 0.6913, 0.8536, 0.725, 0.7778, 0.7183, 0.9157, 0.6503, 0.9619, 0.6036, 0.9619, 0.6503, 0.9157, 0.6503, 0.03806, 0.7183, 0.08427, 0.6503, 0.08427, 0.6036, 0.03806, 0.7778, 0.1464, 0.8266, 0.2222, 0.725, 0.2222, 0.6913, 0.1464, 0.8629, 0.3087, 0.8853, 0.4025, 0.7654, 0.4025, 0.75, 0.3087, 0.8928, 0.5, 0.8853, 0.5975, 0.7654, 0.5975, 0.7706, 0.5, 0.75, 0.6913, 0.725, 0.7778, 0.6147, 0.7778, 0.6274, 0.6913, 0.6913, 0.8536, 0.6503, 0.9157, 0.5766, 0.9157, 0.5975, 0.8536, 0.5528, 0.009607, 0.6036, 0.03806, 0.5528, 0.03806, 0.5269, 0.009607, 0.6036, 0.9619, 0.5528, 0.9904, 0.5269, 0.9904, 0.5528, 0.9619, 0.6503, 0.08427, 0.6913, 0.1464, 0.5975, 0.1464, 0.5766, 0.08427, 0.725, 0.2222, 0.75, 0.3087, 0.6274, 0.3087, 0.6147, 0.2222, 0.7654, 0.4025, 0.7706, 0.5, 0.6379, 0.5, 0.6353, 0.4025, 0.7654, 0.5975, 0.75, 0.6913, 0.6274, 0.6913, 0.6353, 0.5975, 0.725, 0.7778, 0.6913, 0.8536, 0.5975, 0.8536, 0.6147, 0.7778, 0.6503, 0.9157, 0.6036, 0.9619, 0.5528, 0.9619, 0.5766, 0.9157, 0.6036, 0.03806, 0.6503, 0.08427, 0.5766, 0.08427, 0.5528, 0.03806, 0.6913, 0.1464, 0.725, 0.2222, 0.6147, 0.2222, 0.5975, 0.1464, 0.75, 0.3087, 0.7654, 0.4025, 0.6353, 0.4025, 0.6274, 0.3087, 0.7706, 0.5, 0.7654, 0.5975, 0.6353, 0.5975, 0.6379, 0.5, 0.6274, 0.6913, 0.6147, 0.7778, 0.5, 0.7778, 0.5, 0.6913, 0.5975, 0.8536, 0.5766, 0.9157, 0.5, 0.9157, 0.5, 0.8536, 0.5269, 0.009607, 0.5528, 0.03806, 0.5, 0.03806, 0.5, 0.009607, 0.5528, 0.9619, 0.5269, 0.9904, 0.5, 0.9904, 0.5, 0.9619, 0.5766, 0.08427, 0.5975, 0.1464, 0.5, 0.1464, 0.5, 0.08427, 0.6147, 0.2222, 0.6274, 0.3087, 0.5, 0.3087, 0.5, 0.2222, 0.6353, 0.4025, 0.6379, 0.5, 0.5, 0.5, 0.5, 0.4025, 0.6353, 0.5975, 0.6274, 0.6913, 0.5, 0.6913, 0.5, 0.5975, 0.6147, 0.7778, 0.5975, 0.8536, 0.5, 0.8536, 0.5, 0.7778, 0.5766, 0.9157, 0.5528, 0.9619, 0.5, 0.9619, 0.5, 0.9157, 0.5528, 0.03806, 0.5766, 0.08427, 0.5, 0.08427, 0.5, 0.03806, 0.5975, 0.1464, 0.6147, 0.2222, 0.5, 0.2222, 0.5, 0.1464, 0.6274, 0.3087, 0.6353, 0.4025, 0.5, 0.4025, 0.5, 0.3087, 0.6379, 0.5, 0.6353, 0.5975, 0.5, 0.5975, 0.5, 0.5, 0.5, 0.6913, 0.5, 0.7778, 0.3853, 0.7778, 0.3726, 0.6913, 0.5, 0.8536, 0.5, 0.9157, 0.4234, 0.9157, 0.4025, 0.8536, 0.5, 0.009607, 0.5, 0.03806, 0.4472, 0.03806, 0.4731, 0.009607, 0.5, 0.9619, 0.5, 0.9904, 0.4731, 0.9904, 0.4472, 0.9619, 0.5, 0.08427, 0.5, 0.1464, 0.4025, 0.1464, 0.4234, 0.08427, 0.5, 0.2222, 0.5, 0.3087, 0.3726, 0.3087, 0.3853, 0.2222, 0.5, 0.4025, 0.5, 0.5, 0.3621, 0.5, 0.3647, 0.4025, 0.5, 0.5975, 0.5, 0.6913, 0.3726, 0.6913, 0.3647, 0.5975, 0.5, 0.7778, 0.5, 0.8536, 0.4025, 0.8536, 0.3853, 0.7778, 0.5, 0.9157, 0.5, 0.9619, 0.4472, 0.9619, 0.4234, 0.9157, 0.5, 0.03806, 0.5, 0.08427, 0.4234, 0.08427, 0.4472, 0.03806, 0.5, 0.1464, 0.5, 0.2222, 0.3853, 0.2222, 0.4025, 0.1464, 0.5, 0.3087, 0.5, 0.4025, 0.3647, 0.4025, 0.3726, 0.3087, 0.5, 0.5, 0.5, 0.5975, 0.3647, 0.5975, 0.3621, 0.5, 0.3726, 0.6913, 0.3853, 0.7778, 0.275, 0.7778, 0.25, 0.6913, 0.4025, 0.8536, 0.4234, 0.9157, 0.3497, 0.9157, 0.3087, 0.8536, 0.4731, 0.009607, 0.4472, 0.03806, 0.3964, 0.03806, 0.4472, 0.009607, 0.4472, 0.9619, 0.4731, 0.9904, 0.4472, 0.9904, 0.3964, 0.9619, 0.4234, 0.08427, 0.4025, 0.1464, 0.3087, 0.1464, 0.3497, 0.08427, 0.3853, 0.2222, 0.3726, 0.3087, 0.25, 0.3087, 0.275, 0.2222, 0.3647, 0.4025, 0.3621, 0.5, 0.2294, 0.5, 0.2346, 0.4025, 0.3647, 0.5975, 0.3726, 0.6913, 0.25, 0.6913, 0.2346, 0.5975, 0.3853, 0.7778, 0.4025, 0.8536, 0.3087, 0.8536, 0.275, 0.7778, 0.4234, 0.9157, 0.4472, 0.9619, 0.3964, 0.9619, 0.3497, 0.9157, 0.4472, 0.03806, 0.4234, 0.08427, 0.3497, 0.08427, 0.3964, 0.03806, 0.4025, 0.1464, 0.3853, 0.2222, 0.275, 0.2222, 0.3087, 0.1464, 0.3726, 0.3087, 0.3647, 0.4025, 0.2346, 0.4025, 0.25, 0.3087, 0.3621, 0.5, 0.3647, 0.5975, 0.2346, 0.5975, 0.2294, 0.5, 0.25, 0.6913, 0.275, 0.7778, 0.1734, 0.7778, 0.1371, 0.6913, 0.3087, 0.8536, 0.3497, 0.9157, 0.2817, 0.9157, 0.2222, 0.8536, 0.4472, 0.009607, 0.3964, 0.03806, 0.3497, 0.03806, 0.4234, 0.009607, 0.3964, 0.9619, 0.4472, 0.9904, 0.4234, 0.9904, 0.3497, 0.9619, 0.3497, 0.08427, 0.3087, 0.1464, 0.2222, 0.1464, 0.2817, 0.08427, 0.275, 0.2222, 0.25, 0.3087, 0.1371, 0.3087, 0.1734, 0.2222, 0.2346, 0.4025, 0.2294, 0.5, 0.1072, 0.5, 0.1147, 0.4025, 0.2346, 0.5975, 0.25, 0.6913, 0.1371, 0.6913, 0.1147, 0.5975, 0.275, 0.7778, 0.3087, 0.8536, 0.2222, 0.8536, 0.1734, 0.7778, 0.3497, 0.9157, 0.3964, 0.9619, 0.3497, 0.9619, 0.2817, 0.9157, 0.3964, 0.03806, 0.3497, 0.08427, 0.2817, 0.08427, 0.3497, 0.03806, 0.3087, 0.1464, 0.275, 0.2222, 0.1734, 0.2222, 0.2222, 0.1464, 0.25, 0.3087, 0.2346, 0.4025, 0.1147, 0.4025, 0.1371, 0.3087, 0.2294, 0.5, 0.2346, 0.5975, 0.1147, 0.5975, 0.1072, 0.5, 0.1371, 0.6913, 0.1734, 0.7778, 0.08427, 0.7778, 0.03806, 0.6913, 0.2222, 0.8536, 0.2817, 0.9157, 0.2222, 0.9157, 0.1464, 0.8536, 0.4234, 0.009607, 0.3497, 0.03806, 0.3087, 0.03806, 0.4025, 0.009607, 0.3497, 0.9619, 0.4234, 0.9904, 0.4025, 0.9904, 0.3087, 0.9619, 0.2817, 0.08427, 0.2222, 0.1464, 0.1464, 0.1464, 0.2222, 0.08427, 0.1734, 0.2222, 0.1371, 0.3087, 0.03806, 0.3087, 0.08427, 0.2222, 0.1147, 0.4025, 0.1072, 0.5, 9.328e-08, 0.5, 0.009608, 0.4025, 0.1147, 0.5975, 0.1371, 0.6913, 0.03806, 0.6913, 0.009608, 0.5975, 0.1734, 0.7778, 0.2222, 0.8536, 0.1464, 0.8536, 0.08427, 0.7778, 0.2817, 0.9157, 0.3497, 0.9619, 0.3087, 0.9619, 0.2222, 0.9157, 0.3497, 0.03806, 0.2817, 0.08427, 0.2222, 0.08427, 0.3087, 0.03806, 0.2222, 0.1464, 0.1734, 0.2222, 0.08427, 0.2222, 0.1464, 0.1464, 0.1371, 0.3087, 0.1147, 0.4025, 0.009608, 0.4025, 0.03806, 0.3087, 0.1072, 0.5, 0.1147, 0.5975, 0.009608, 0.5975, 9.328e-08, 0.5, 0.03806, 0.6913, 0.08427, 0.7778, 0.1734, 0.7778, 0.1371, 0.6913, 0.1464, 0.8536, 0.2222, 0.9157, 0.2817, 0.9157, 0.2222, 0.8536, 0.4025, 0.009607, 0.3087, 0.03806, 0.3497, 0.03806, 0.4234, 0.009607, 0.3087, 0.9619, 0.4025, 0.9904, 0.4234, 0.9904, 0.3497, 0.9619, 0.2222, 0.08427, 0.1464, 0.1464, 0.2222, 0.1464, 0.2817, 0.08427, 0.08427, 0.2222, 0.03806, 0.3087, 0.1371, 0.3087, 0.1734, 0.2222, 0.009608, 0.4025, 4.664e-07, 0.5, 0.1072, 0.5, 0.1147, 0.4025, 0.009608, 0.5975, 0.03806, 0.6913, 0.1371, 0.6913, 0.1147, 0.5975, 0.08427, 0.7778, 0.1464, 0.8536, 0.2222, 0.8536, 0.1734, 0.7778, 0.2222, 0.9157, 0.3087, 0.9619, 0.3497, 0.9619, 0.2817, 0.9157, 0.3087, 0.03806, 0.2222, 0.08427, 0.2817, 0.08427, 0.3497, 0.03806, 0.1464, 0.1464, 0.08427, 0.2222, 0.1734, 0.2222, 0.2222, 0.1464, 0.03806, 0.3087, 0.009608, 0.4025, 0.1147, 0.4025, 0.1371, 0.3087, 4.664e-07, 0.5, 0.009608, 0.5975, 0.1147, 0.5975, 0.1072, 0.5, 0.1371, 0.6913, 0.1734, 0.7778, 0.275, 0.7778, 0.25, 0.6913, 0.2222, 0.8536, 0.2817, 0.9157, 0.3497, 0.9157, 0.3087, 0.8536, 0.4234, 0.009607, 0.3497, 0.03806, 0.3964, 0.03806, 0.4472, 0.009607, 0.3497, 0.9619, 0.4234, 0.9904, 0.4472, 0.9904, 0.3964, 0.9619, 0.2817, 0.08427, 0.2222, 0.1464, 0.3087, 0.1464, 0.3497, 0.08427, 0.1734, 0.2222, 0.1371, 0.3087, 0.25, 0.3087, 0.275, 0.2222, 0.1147, 0.4025, 0.1072, 0.5, 0.2294, 0.5, 0.2346, 0.4025, 0.1147, 0.5975, 0.1371, 0.6913, 0.25, 0.6913, 0.2346, 0.5975, 0.1734, 0.7778, 0.2222, 0.8536, 0.3087, 0.8536, 0.275, 0.7778, 0.2817, 0.9157, 0.3497, 0.9619, 0.3964, 0.9619, 0.3497, 0.9157, 0.3497, 0.03806, 0.2817, 0.08427, 0.3497, 0.08427, 0.3964, 0.03806, 0.2222, 0.1464, 0.1734, 0.2222, 0.275, 0.2222, 0.3087, 0.1464, 0.1371, 0.3087, 0.1147, 0.4025, 0.2346, 0.4025, 0.25, 0.3087, 0.1072, 0.5, 0.1147, 0.5975, 0.2346, 0.5975, 0.2294, 0.5, 0.25, 0.6913, 0.275, 0.7778, 0.3853, 0.7778, 0.3726, 0.6913, 0.3087, 0.8536, 0.3497, 0.9157, 0.4234, 0.9157, 0.4025, 0.8536, 0.4472, 0.009607, 0.3964, 0.03806, 0.4472, 0.03806, 0.4731, 0.009607, 0.3964, 0.9619, 0.4472, 0.9904, 0.4731, 0.9904, 0.4472, 0.9619, 0.3497, 0.08427, 0.3087, 0.1464, 0.4025, 0.1464, 0.4234, 0.08427, 0.275, 0.2222, 0.25, 0.3087, 0.3726, 0.3087, 0.3853, 0.2222, 0.2346, 0.4025, 0.2294, 0.5, 0.3621, 0.5, 0.3647, 0.4025, 0.2346, 0.5975, 0.25, 0.6913, 0.3726, 0.6913, 0.3647, 0.5975, 0.275, 0.7778, 0.3087, 0.8536, 0.4025, 0.8536, 0.3853, 0.7778, 0.3497, 0.9157, 0.3964, 0.9619, 0.4472, 0.9619, 0.4234, 0.9157, 0.3964, 0.03806, 0.3497, 0.08427, 0.4234, 0.08427, 0.4472, 0.03806, 0.3087, 0.1464, 0.275, 0.2222, 0.3853, 0.2222, 0.4025, 0.1464, 0.25, 0.3087, 0.2346, 0.4025, 0.3647, 0.4025, 0.3726, 0.3087, 0.2294, 0.5, 0.2346, 0.5975, 0.3647, 0.5975, 0.3621, 0.5, 0.3726, 0.6913, 0.3853, 0.7778, 0.5, 0.7778, 0.5, 0.6913, 0.4025, 0.8536, 0.4234, 0.9157, 0.5, 0.9157, 0.5, 0.8536, 0.4731, 0.009607, 0.4472, 0.03806, 0.5, 0.03806, 0.5, 0.009607, 0.4472, 0.9619, 0.4731, 0.9904, 0.5, 0.9904, 0.5, 0.9619, 0.4234, 0.08427, 0.4025, 0.1464, 0.5, 0.1464, 0.5, 0.08427, 0.3853, 0.2222, 0.3726, 0.3087, 0.5, 0.3087, 0.5, 0.2222, 0.3647, 0.4025, 0.3621, 0.5, 0.5, 0.5, 0.5, 0.4025, 0.3647, 0.5975, 0.3726, 0.6913, 0.5, 0.6913, 0.5, 0.5975, 0.3853, 0.7778, 0.4025, 0.8536, 0.5, 0.8536, 0.5, 0.7778, 0.4234, 0.9157, 0.4472, 0.9619, 0.5, 0.9619, 0.5, 0.9157, 0.4472, 0.03806, 0.4234, 0.08427, 0.5, 0.08427, 0.5, 0.03806, 0.4025, 0.1464, 0.3853, 0.2222, 0.5, 0.2222, 0.5, 0.1464, 0.3726, 0.3087, 0.3647, 0.4025, 0.5, 0.4025, 0.5, 0.3087, 0.3621, 0.5, 0.3647, 0.5975, 0.5, 0.5975, 0.5, 0.5, 0.5, 0.6913, 0.5, 0.7778, 0.6147, 0.7778, 0.6274, 0.6913, 0.5, 0.8536, 0.5, 0.9157, 0.5766, 0.9157, 0.5975, 0.8536, 0.5, 0.009607, 0.5, 0.03806, 0.5528, 0.03806, 0.5269, 0.009607, 0.5, 0.9619, 0.5, 0.9904, 0.5269, 0.9904, 0.5528, 0.9619, 0.5, 0.08427, 0.5, 0.1464, 0.5975, 0.1464, 0.5766, 0.08427, 0.5, 0.2222, 0.5, 0.3087, 0.6274, 0.3087, 0.6147, 0.2222, 0.5, 0.4025, 0.5, 0.5, 0.6379, 0.5, 0.6353, 0.4025, 0.5, 0.5975, 0.5, 0.6913, 0.6274, 0.6913, 0.6353, 0.5975, 0.5, 0.7778, 0.5, 0.8536, 0.5975, 0.8536, 0.6147, 0.7778, 0.5, 0.9157, 0.5, 0.9619, 0.5528, 0.9619, 0.5766, 0.9157, 0.5, 0.03806, 0.5, 0.08427, 0.5766, 0.08427, 0.5528, 0.03806, 0.5, 0.1464, 0.5, 0.2222, 0.6147, 0.2222, 0.5975, 0.1464, 0.5, 0.3087, 0.5, 0.4025, 0.6353, 0.4025, 0.6274, 0.3087, 0.5, 0.5, 0.5, 0.5975, 0.6353, 0.5975, 0.6379, 0.5, 0.6274, 0.6913, 0.6147, 0.7778, 0.725, 0.7778, 0.75, 0.6913, 0.5975, 0.8536, 0.5766, 0.9157, 0.6503, 0.9157, 0.6913, 0.8536, 0.5269, 0.009607, 0.5528, 0.03806, 0.6036, 0.03806, 0.5528, 0.009607, 0.5528, 0.9619, 0.5269, 0.9904, 0.5528, 0.9904, 0.6036, 0.9619, 0.5766, 0.08427, 0.5975, 0.1464, 0.6913, 0.1464, 0.6503, 0.08427, 0.6147, 0.2222, 0.6274, 0.3087, 0.75, 0.3087, 0.725, 0.2222, 0.6353, 0.4025, 0.6379, 0.5, 0.7706, 0.5, 0.7654, 0.4025, 0.6353, 0.5975, 0.6274, 0.6913, 0.75, 0.6913, 0.7654, 0.5975, 0.6147, 0.7778, 0.5975, 0.8536, 0.6913, 0.8536, 0.725, 0.7778, 0.5766, 0.9157, 0.5528, 0.9619, 0.6036, 0.9619, 0.6503, 0.9157, 0.5528, 0.03806, 0.5766, 0.08427, 0.6503, 0.08427, 0.6036, 0.03806, 0.5975, 0.1464, 0.6147, 0.2222, 0.725, 0.2222, 0.6913, 0.1464, 0.6274, 0.3087, 0.6353, 0.4025, 0.7654, 0.4025, 0.75, 0.3087, 0.6379, 0.5, 0.6353, 0.5975, 0.7654, 0.5975, 0.7706, 0.5, 0.75, 0.6913, 0.725, 0.7778, 0.8266, 0.7778, 0.8629, 0.6913, 0.6913, 0.8536, 0.6503, 0.9157, 0.7183, 0.9157, 0.7778, 0.8536, 0.5528, 0.009607, 0.6036, 0.03806, 0.6503, 0.03806, 0.5766, 0.009607, 0.6036, 0.9619, 0.5528, 0.9904, 0.5766, 0.9904, 0.6503, 0.9619, 0.6503, 0.08427, 0.6913, 0.1464, 0.7778, 0.1464, 0.7183, 0.08427, 0.725, 0.2222, 0.75, 0.3087, 0.8629, 0.3087, 0.8266, 0.2222, 0.7654, 0.4025, 0.7706, 0.5, 0.8928, 0.5, 0.8853, 0.4025, 0.7654, 0.5975, 0.75, 0.6913, 0.8629, 0.6913, 0.8853, 0.5975, 0.725, 0.7778, 0.6913, 0.8536, 0.7778, 0.8536, 0.8266, 0.7778, 0.6503, 0.9157, 0.6036, 0.9619, 0.6503, 0.9619, 0.7183, 0.9157, 0.6036, 0.03806, 0.6503, 0.08427, 0.7183, 0.08427, 0.6503, 0.03806, 0.6913, 0.1464, 0.725, 0.2222, 0.8266, 0.2222, 0.7778, 0.1464, 0.75, 0.3087, 0.7654, 0.4025, 0.8853, 0.4025, 0.8629, 0.3087, 0.7706, 0.5, 0.7654, 0.5975, 0.8853, 0.5975, 0.8928, 0.5, 0.5, 0.0, 0.4025, 0.009607, 0.4234, 0.009607, 0.4025, 0.9904, 0.5, 1.0, 0.4234, 0.9904, 0.5, 0.0, 0.4234, 0.009607, 0.4472, 0.009607, 0.4234, 0.9904, 0.5, 1.0, 0.4472, 0.9904, 0.5, 0.0, 0.4472, 0.009607, 0.4731, 0.009607, 0.4472, 0.9904, 0.5, 1.0, 0.4731, 0.9904, 0.5, 0.0, 0.4731, 0.009607, 0.5, 0.009607, 0.4731, 0.9904, 0.5, 1.0, 0.5, 0.9904, 0.5, 0.0, 0.5, 0.009607, 0.5269, 0.009607, 0.5, 0.9904, 0.5, 1.0, 0.5269, 0.9904, 0.5, 0.0, 0.5269, 0.009607, 0.5528, 0.009607, 0.5269, 0.9904, 0.5, 1.0, 0.5528, 0.9904, 0.5, 0.0, 0.5528, 0.009607, 0.5766, 0.009607, 0.5528, 0.9904, 0.5, 1.0, 0.5766, 0.9904, 0.5, 0.0, 0.5766, 0.009607, 0.5975, 0.009607, 0.5766, 0.9904, 0.5, 1.0, 0.5975, 0.9904, 0.5, 0.0, 0.5975, 0.009607, 0.5766, 0.009607, 0.5975, 0.9904, 0.5, 1.0, 0.5766, 0.9904, 0.5, 0.0, 0.5766, 0.009607, 0.5528, 0.009607, 0.5766, 0.9904, 0.5, 1.0, 0.5528, 0.9904, 0.5, 0.0, 0.5528, 0.009607, 0.5269, 0.009607, 0.5528, 0.9904, 0.5, 1.0, 0.5269, 0.9904, 0.5, 0.0, 0.5269, 0.009607, 0.5, 0.009607, 0.5269, 0.9904, 0.5, 1.0, 0.5, 0.9904, 0.5, 0.0, 0.5, 0.009607, 0.4731, 0.009607, 0.5, 0.9904, 0.5, 1.0, 0.4731, 0.9904, 0.5, 0.0, 0.4731, 0.009607, 0.4472, 0.009607, 0.4731, 0.9904, 0.5, 1.0, 0.4472, 0.9904, 0.5, 0.0, 0.4472, 0.009607, 0.4234, 0.009607, 0.4472, 0.9904, 0.5, 1.0, 0.4234, 0.9904, 0.5, 0.0, 0.4234, 0.009607, 0.4025, 0.009607, 0.4234, 0.9904, 0.5, 1.0, 0.4025, 0.9904, 0.5, 0.0, 0.5975, 0.009607, 0.5766, 0.009607, 0.5975, 0.9904, 0.5, 1.0, 0.5766, 0.9904, 0.5, 0.0, 0.5766, 0.009607, 0.5528, 0.009607, 0.5766, 0.9904, 0.5, 1.0, 0.5528, 0.9904, 0.5, 0.0, 0.5528, 0.009607, 0.5269, 0.009607, 0.5528, 0.9904, 0.5, 1.0, 0.5269, 0.9904, 0.5, 0.0, 0.5269, 0.009607, 0.5, 0.009607, 0.5269, 0.9904, 0.5, 1.0, 0.5, 0.9904, 0.5, 0.0, 0.5, 0.009607, 0.4731, 0.009607, 0.5, 0.9904, 0.5, 1.0, 0.4731, 0.9904, 0.5, 0.0, 0.4731, 0.009607, 0.4472, 0.009607, 0.4731, 0.9904, 0.5, 1.0, 0.4472, 0.9904, 0.5, 0.0, 0.4472, 0.009607, 0.4234, 0.009607, 0.4472, 0.9904, 0.5, 1.0, 0.4234, 0.9904, 0.5, 0.0, 0.4234, 0.009607, 0.4025, 0.009607, 0.4234, 0.9904, 0.5, 1.0, 0.4025, 0.9904, 0.5, 0.0, 0.4025, 0.009607, 0.4234, 0.009607, 0.4025, 0.9904, 0.5, 1.0, 0.4234, 0.9904, 0.5, 0.0, 0.4234, 0.009607, 0.4472, 0.009607, 0.4234, 0.9904, 0.5, 1.0, 0.4472, 0.9904, 0.5, 0.0, 0.4472, 0.009607, 0.4731, 0.009607, 0.4472, 0.9904, 0.5, 1.0, 0.4731, 0.9904, 0.5, 0.0, 0.4731, 0.009607, 0.5, 0.009607, 0.4731, 0.9904, 0.5, 1.0, 0.5, 0.9904, 0.5, 0.0, 0.5, 0.009607, 0.5269, 0.009607, 0.5, 0.9904, 0.5, 1.0, 0.5269, 0.9904, 0.5, 0.0, 0.5269, 0.009607, 0.5528, 0.009607, 0.5269, 0.9904, 0.5, 1.0, 0.5528, 0.9904, 0.5, 0.0, 0.5528, 0.009607, 0.5766, 0.009607, 0.5528, 0.9904, 0.5, 1.0, 0.5766, 0.9904, 0.8629, 0.6913, 0.8266, 0.7778, 0.9157, 0.7778, 0.9619, 0.6913, 0.7778, 0.8536, 0.7183, 0.9157, 0.7778, 0.9157, 0.8536, 0.8536, 0.5766, 0.009607, 0.6503, 0.03806, 0.6913, 0.03806, 0.5975, 0.009607, 0.6503, 0.9619, 0.5766, 0.9904, 0.5975, 0.9904, 0.6913, 0.9619, 0.7183, 0.08427, 0.7778, 0.1464, 0.8536, 0.1464, 0.7778, 0.08427, 0.8266, 0.2222, 0.8629, 0.3087, 0.9619, 0.3087, 0.9157, 0.2222, 0.8853, 0.4025, 0.8928, 0.5, 1.0, 0.5, 0.9904, 0.4025, 0.8853, 0.5975, 0.8629, 0.6913, 0.9619, 0.6913, 0.9904, 0.5975, 0.8266, 0.7778, 0.7778, 0.8536, 0.8536, 0.8536, 0.9157, 0.7778, 0.5, 0.0, 0.5766, 0.009607, 0.5975, 0.009607, 0.7183, 0.9157, 0.6503, 0.9619, 0.6913, 0.9619, 0.7778, 0.9157, 0.6503, 0.03806, 0.7183, 0.08427, 0.7778, 0.08427, 0.6913, 0.03806, 0.5766, 0.9904, 0.5, 1.0, 0.5975, 0.9904, 0.7778, 0.1464, 0.8266, 0.2222, 0.9157, 0.2222, 0.8536, 0.1464, 0.8629, 0.3087, 0.8853, 0.4025, 0.9904, 0.4025, 0.9619, 0.3087, 0.8928, 0.5, 0.8853, 0.5975, 0.9904, 0.5975, 1.0, 0.5])
me_sphere.materials.append(mat_material)
me_sphere.use_remesh_preserve_volume = False
me_sphere.use_remesh_preserve_attributes = False
me_sphere.use_mirror_vertex_groups = False
me_sphere.update()

# ---- objects
ob_sun = bpy.data.objects.new('Sun', light_sun)
ob_modelnode = bpy.data.objects.new('ModelNode', me_sphere)

# ---- transforms, parenting, visibility, modifiers, constraints
ob_sun.location = (1.043, 1.254, -0.04643)
ob_sun.lineart.crease_threshold = 0.0
ob_modelnode.location = (0.0, 0.0, 0.0)
ob_modelnode.lineart.crease_threshold = 0.0

# ---- collection membership
col_collection_1.objects.link(ob_sun)
col_collection_1.objects.link(ob_modelnode)

# ---- scene / render settings (as saved in the file)
scene.frame_start = 1; scene.frame_end = 250; scene.frame_set(1)
scene.render.engine = 'BLENDER_EEVEE_NEXT'
scene.render.resolution_percentage = 50
scene.render.dither_intensity = 0.0
scene.cycles.use_denoising = False
scene.cycles.samples = 10
scene.cycles.sampling_pattern = 'TABULATED_SOBOL'
scene.cycles.light_sampling_threshold = 0.0
scene.cycles.use_adaptive_sampling = False
scene.cycles.use_light_tree = False
scene.cycles.blur_glossy = 0.0
scene.cycles.pixel_filter_type = 'GAUSSIAN'
scene.cycles.sample_clamp_indirect = 0.0
scene.view_settings.view_transform = 'Standard'
bpy.context.view_layer.update()

# ---- added for rendering (the .blend has no active camera): camera
cam_auto = bpy.data.cameras.new('AutoCamera')
cam_auto.lens = 50.0
cam_auto.sensor_width = 36.0
cam_auto.clip_end = 1000.0
ob_auto_camera = bpy.data.objects.new('AutoCamera', cam_auto)
scene.collection.objects.link(ob_auto_camera)
ob_auto_camera.location = (3.20507, -3.84609, 2.56406)
ob_auto_camera.rotation_euler = (1.09748, -7.21219e-08, 0.694738)
scene.camera = ob_auto_camera
bpy.context.view_layer.update()

